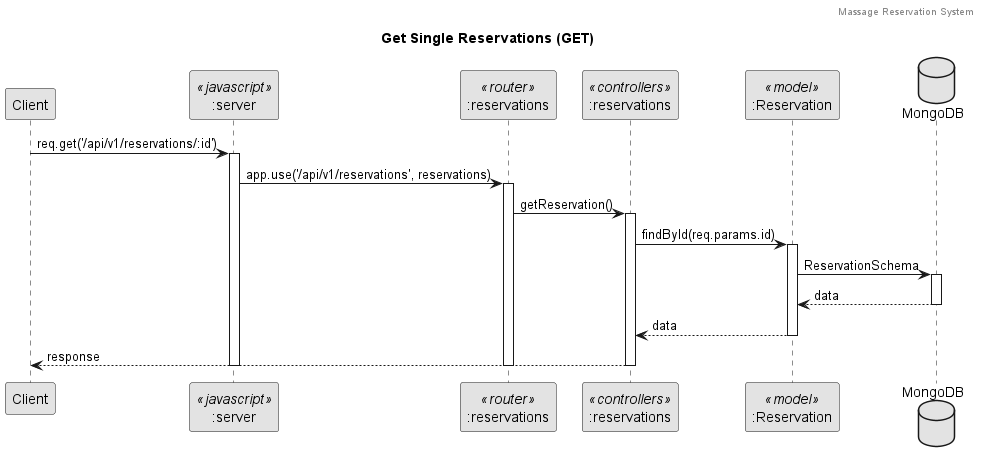

The diagram above was rendered by PlantUML. Its source (embedded in the PNG):
@startuml Get Single Reservation (GET)
header Massage Reservation System
skinparam monochrome true
title "Get Single Reservations (GET)"

participant "Client" as client
participant ":server" as server <<javascript>>
participant ":reservations" as router <<router>>
participant ":reservations" as controller <<controllers>>
participant ":Reservation" as model <<model>>
database "MongoDB" as db

client -> server : req.get('/api/v1/reservations/:id')
activate server
server -> router : app.use('/api/v1/reservations', reservations)
activate router
router -> controller : getReservation()
activate controller

controller -> model : findById(req.params.id)
activate model
model -> db : ReservationSchema
activate db
db --> model : data
deactivate db
model --> controller : data
deactivate model

controller --> client : response
deactivate controller
deactivate router
deactivate server
@enduml